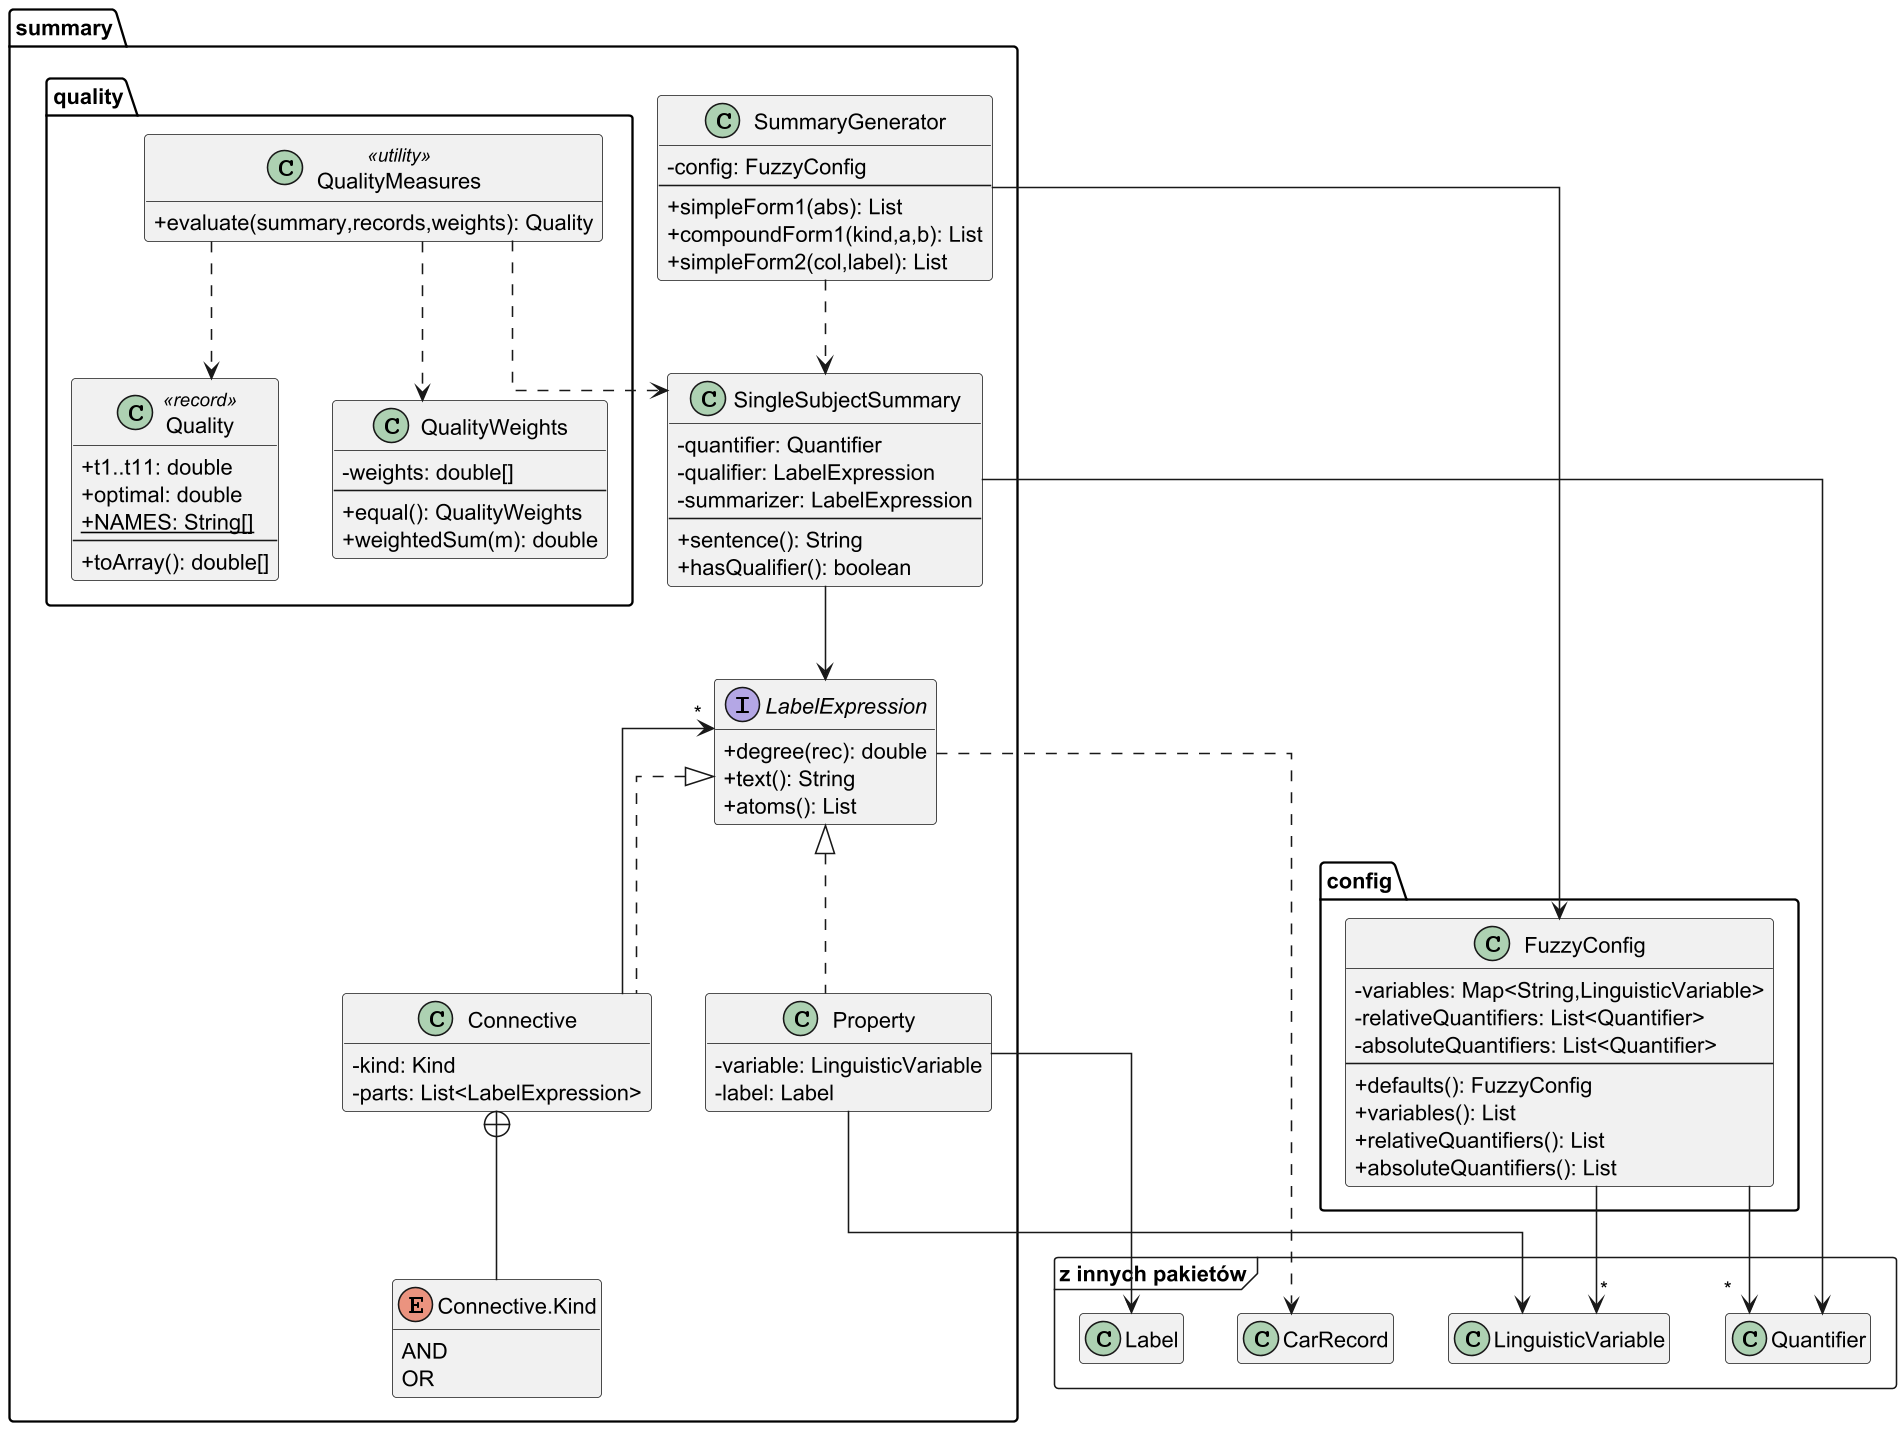

The diagram above was rendered by PlantUML. Its source (embedded in the PNG):
@startuml uml_summary
skinparam dpi 150
skinparam linetype ortho
skinparam classAttributeIconSize 0
hide empty members

package "«z innych pakietów»" <<Frame>> {
  class LinguisticVariable
  class Label
  class Quantifier
  class CarRecord
}

package "config" {
  class FuzzyConfig {
    -variables: Map<String,LinguisticVariable>
    -relativeQuantifiers: List<Quantifier>
    -absoluteQuantifiers: List<Quantifier>
    --
    +defaults(): FuzzyConfig
    +variables(): List
    +relativeQuantifiers(): List
    +absoluteQuantifiers(): List
  }
}

package "summary" {
  interface LabelExpression {
    +degree(rec): double
    +text(): String
    +atoms(): List
  }
  class Property {
    -variable: LinguisticVariable
    -label: Label
  }
  enum "Connective.Kind" as ConnectiveKind {
    AND
    OR
  }
  class Connective {
    -kind: Kind
    -parts: List<LabelExpression>
  }
  class SingleSubjectSummary {
    -quantifier: Quantifier
    -qualifier: LabelExpression
    -summarizer: LabelExpression
    --
    +sentence(): String
    +hasQualifier(): boolean
  }
  class SummaryGenerator {
    -config: FuzzyConfig
    --
    +simpleForm1(abs): List
    +compoundForm1(kind,a,b): List
    +simpleForm2(col,label): List
  }
}

package "summary.quality" {
  class QualityMeasures <<utility>> {
    +evaluate(summary,records,weights): Quality
  }
  class Quality <<record>> {
    +t1..t11: double
    +optimal: double
    {static}+NAMES: String[]
    --
    +toArray(): double[]
  }
  class QualityWeights {
    -weights: double[]
    --
    +equal(): QualityWeights
    +weightedSum(m): double
  }
}

Connective +-- ConnectiveKind
LabelExpression <|.. Property
LabelExpression <|.. Connective
Property --> LinguisticVariable
Property --> Label
Connective --> "*" LabelExpression
SingleSubjectSummary --> Quantifier
SingleSubjectSummary --> LabelExpression
SummaryGenerator --> FuzzyConfig
SummaryGenerator ..> SingleSubjectSummary
FuzzyConfig --> "*" LinguisticVariable
FuzzyConfig --> "*" Quantifier
QualityMeasures ..> SingleSubjectSummary
QualityMeasures ..> Quality
QualityMeasures ..> QualityWeights
LabelExpression ..> CarRecord
@enduml